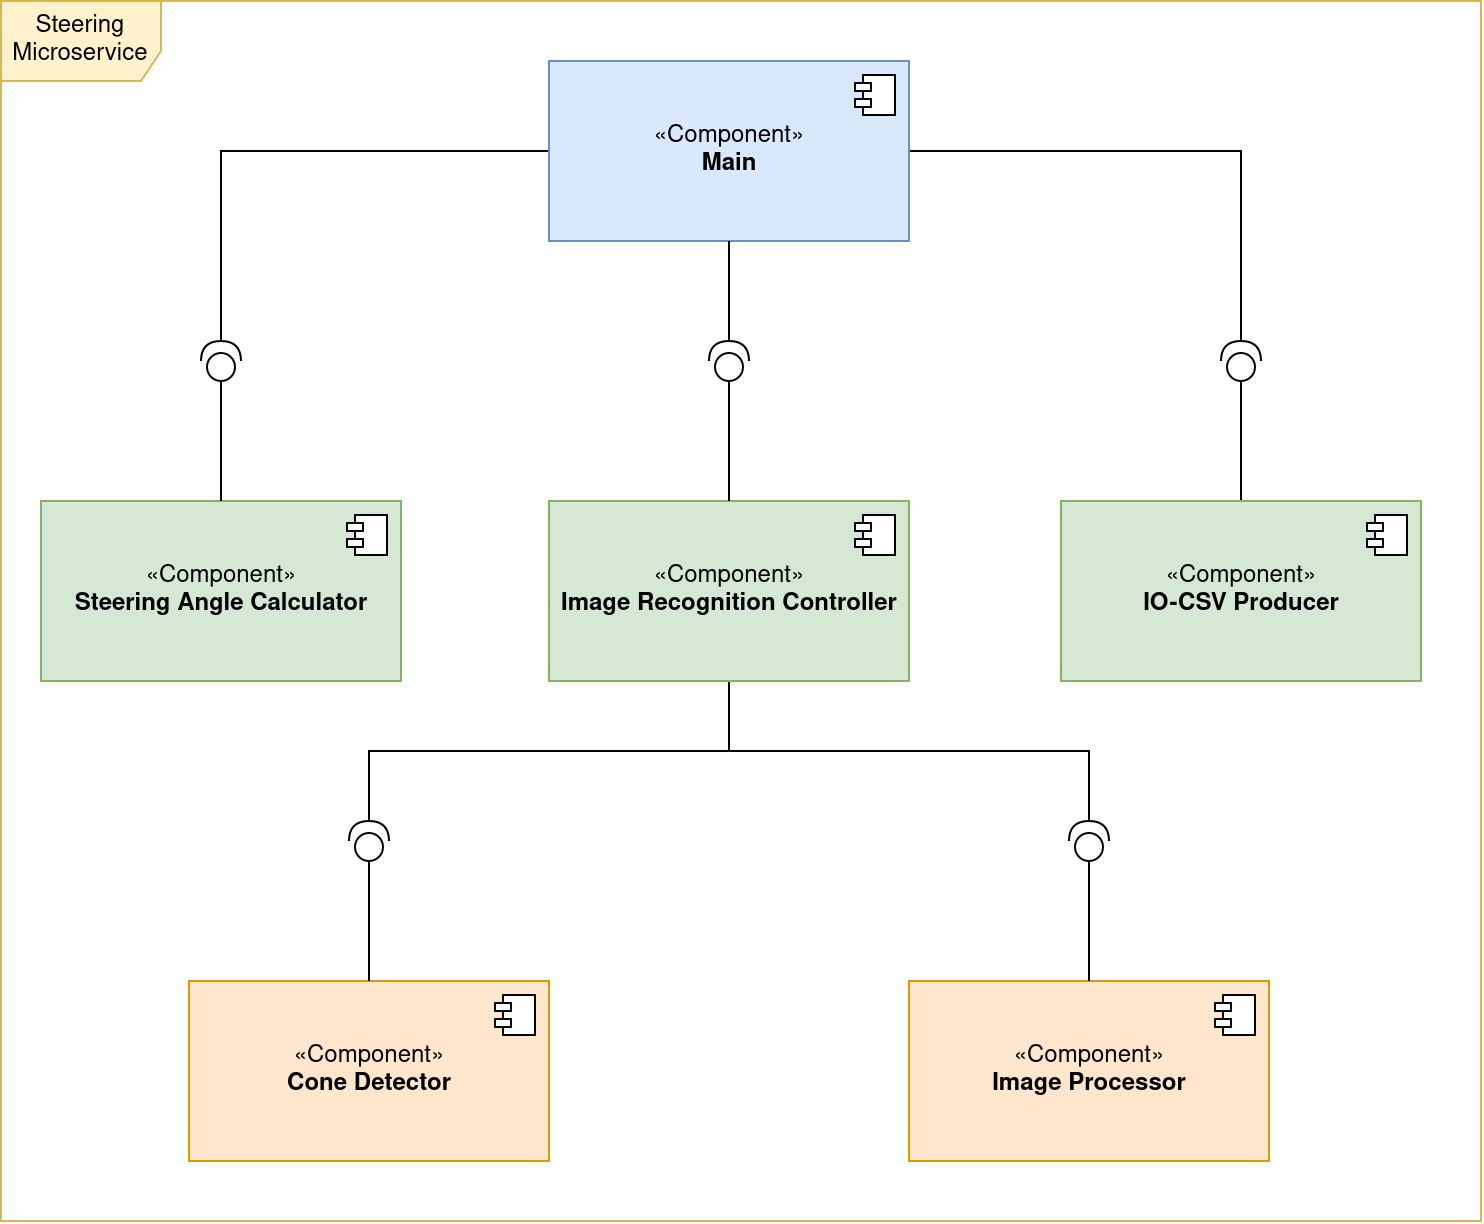

The diagram above was exported from draw.io. Its source (the exported page's mxGraphModel, read from the mxfile embedded in the PNG):
<mxGraphModel dx="1132" dy="646" grid="1" gridSize="10" guides="1" tooltips="1" connect="1" arrows="1" fold="1" page="1" pageScale="1" pageWidth="827" pageHeight="1169" math="0" shadow="0">
  <root>
    <mxCell id="0" />
    <mxCell id="1" parent="0" />
    <mxCell id="2" style="edgeStyle=orthogonalEdgeStyle;rounded=0;orthogonalLoop=1;jettySize=auto;html=1;exitX=0;exitY=0.5;exitDx=0;exitDy=0;entryX=1;entryY=0.5;entryDx=0;entryDy=0;entryPerimeter=0;endArrow=none;endFill=0;strokeColor=#000000;" edge="1" source="4" target="19" parent="1">
      <mxGeometry relative="1" as="geometry" />
    </mxCell>
    <mxCell id="3" style="edgeStyle=orthogonalEdgeStyle;rounded=0;orthogonalLoop=1;jettySize=auto;html=1;exitX=1;exitY=0.5;exitDx=0;exitDy=0;entryX=1;entryY=0.5;entryDx=0;entryDy=0;entryPerimeter=0;endArrow=none;endFill=0;strokeColor=#000000;" edge="1" source="4" target="21" parent="1">
      <mxGeometry relative="1" as="geometry" />
    </mxCell>
    <mxCell id="4" value="«Component»&lt;br&gt;&lt;b&gt;Main&lt;/b&gt;" style="html=1;dropTarget=0;fillColor=#dae8fc;strokeColor=#6c8ebf;" vertex="1" parent="1">
      <mxGeometry x="324" y="80" width="180" height="90" as="geometry" />
    </mxCell>
    <mxCell id="5" value="" style="shape=module;jettyWidth=8;jettyHeight=4;" vertex="1" parent="4">
      <mxGeometry x="1" width="20" height="20" relative="1" as="geometry">
        <mxPoint x="-27" y="7" as="offset" />
      </mxGeometry>
    </mxCell>
    <mxCell id="6" value="«Component»&lt;br&gt;&lt;b&gt;Image Processor&lt;br&gt;&lt;/b&gt;" style="html=1;dropTarget=0;fillColor=#ffe6cc;strokeColor=#d79b00;" vertex="1" parent="1">
      <mxGeometry x="504" y="540" width="180" height="90" as="geometry" />
    </mxCell>
    <mxCell id="7" value="" style="shape=module;jettyWidth=8;jettyHeight=4;" vertex="1" parent="6">
      <mxGeometry x="1" width="20" height="20" relative="1" as="geometry">
        <mxPoint x="-27" y="7" as="offset" />
      </mxGeometry>
    </mxCell>
    <mxCell id="8" value="«Component»&lt;br&gt;&lt;b&gt;Steering Angle Calculator&lt;br&gt;&lt;/b&gt;" style="html=1;dropTarget=0;fillColor=#d5e8d4;strokeColor=#82b366;" vertex="1" parent="1">
      <mxGeometry x="70" y="300" width="180" height="90" as="geometry" />
    </mxCell>
    <mxCell id="9" value="" style="shape=module;jettyWidth=8;jettyHeight=4;" vertex="1" parent="8">
      <mxGeometry x="1" width="20" height="20" relative="1" as="geometry">
        <mxPoint x="-27" y="7" as="offset" />
      </mxGeometry>
    </mxCell>
    <mxCell id="10" style="edgeStyle=orthogonalEdgeStyle;rounded=0;orthogonalLoop=1;jettySize=auto;html=1;exitX=0.5;exitY=1;exitDx=0;exitDy=0;entryX=1;entryY=0.5;entryDx=0;entryDy=0;entryPerimeter=0;endArrow=none;endFill=0;" edge="1" source="12" target="23" parent="1">
      <mxGeometry relative="1" as="geometry" />
    </mxCell>
    <mxCell id="11" style="edgeStyle=orthogonalEdgeStyle;rounded=0;orthogonalLoop=1;jettySize=auto;html=1;exitX=0.5;exitY=1;exitDx=0;exitDy=0;entryX=1;entryY=0.5;entryDx=0;entryDy=0;entryPerimeter=0;endArrow=none;endFill=0;strokeColor=#000000;" edge="1" source="12" target="22" parent="1">
      <mxGeometry relative="1" as="geometry" />
    </mxCell>
    <mxCell id="12" value="«Component»&lt;br&gt;&lt;b&gt;Image Recognition Controller&lt;br&gt;&lt;/b&gt;" style="html=1;dropTarget=0;fillColor=#d5e8d4;strokeColor=#82b366;" vertex="1" parent="1">
      <mxGeometry x="324" y="300" width="180" height="90" as="geometry" />
    </mxCell>
    <mxCell id="13" value="" style="shape=module;jettyWidth=8;jettyHeight=4;" vertex="1" parent="12">
      <mxGeometry x="1" width="20" height="20" relative="1" as="geometry">
        <mxPoint x="-27" y="7" as="offset" />
      </mxGeometry>
    </mxCell>
    <mxCell id="14" style="rounded=0;orthogonalLoop=1;jettySize=auto;html=1;exitX=0.5;exitY=0;exitDx=0;exitDy=0;entryX=0;entryY=0.5;entryDx=0;entryDy=0;entryPerimeter=0;endArrow=none;endFill=0;strokeColor=#000000;" edge="1" source="15" target="21" parent="1">
      <mxGeometry relative="1" as="geometry" />
    </mxCell>
    <mxCell id="15" value="«Component»&lt;br&gt;&lt;b&gt;IO-CSV Producer&lt;br&gt;&lt;/b&gt;" style="html=1;dropTarget=0;fillColor=#d5e8d4;strokeColor=#82b366;" vertex="1" parent="1">
      <mxGeometry x="580" y="300" width="180" height="90" as="geometry" />
    </mxCell>
    <mxCell id="16" value="" style="shape=module;jettyWidth=8;jettyHeight=4;" vertex="1" parent="15">
      <mxGeometry x="1" width="20" height="20" relative="1" as="geometry">
        <mxPoint x="-27" y="7" as="offset" />
      </mxGeometry>
    </mxCell>
    <mxCell id="17" value="«Component»&lt;br&gt;&lt;b&gt;Cone Detector&lt;/b&gt;" style="html=1;dropTarget=0;fillColor=#ffe6cc;strokeColor=#d79b00;" vertex="1" parent="1">
      <mxGeometry x="144" y="540" width="180" height="90" as="geometry" />
    </mxCell>
    <mxCell id="18" value="" style="shape=module;jettyWidth=8;jettyHeight=4;" vertex="1" parent="17">
      <mxGeometry x="1" width="20" height="20" relative="1" as="geometry">
        <mxPoint x="-27" y="7" as="offset" />
      </mxGeometry>
    </mxCell>
    <mxCell id="19" value="" style="shape=providedRequiredInterface;html=1;verticalLabelPosition=bottom;rotation=-90;" vertex="1" parent="1">
      <mxGeometry x="150" y="220" width="20" height="20" as="geometry" />
    </mxCell>
    <mxCell id="20" value="" style="shape=providedRequiredInterface;html=1;verticalLabelPosition=bottom;rotation=-90;" vertex="1" parent="1">
      <mxGeometry x="404" y="220" width="20" height="20" as="geometry" />
    </mxCell>
    <mxCell id="21" value="" style="shape=providedRequiredInterface;html=1;verticalLabelPosition=bottom;rotation=-90;" vertex="1" parent="1">
      <mxGeometry x="660" y="220" width="20" height="20" as="geometry" />
    </mxCell>
    <mxCell id="22" value="" style="shape=providedRequiredInterface;html=1;verticalLabelPosition=bottom;rotation=-90;" vertex="1" parent="1">
      <mxGeometry x="584" y="460" width="20" height="20" as="geometry" />
    </mxCell>
    <mxCell id="23" value="" style="shape=providedRequiredInterface;html=1;verticalLabelPosition=bottom;rotation=-90;" vertex="1" parent="1">
      <mxGeometry x="224" y="460" width="20" height="20" as="geometry" />
    </mxCell>
    <mxCell id="24" value="" style="endArrow=none;html=1;entryX=0;entryY=0.5;entryDx=0;entryDy=0;entryPerimeter=0;exitX=0.5;exitY=0;exitDx=0;exitDy=0;" edge="1" source="17" target="23" parent="1">
      <mxGeometry width="50" height="50" relative="1" as="geometry">
        <mxPoint x="250" y="538" as="sourcePoint" />
        <mxPoint x="424" y="400" as="targetPoint" />
      </mxGeometry>
    </mxCell>
    <mxCell id="25" value="" style="endArrow=none;html=1;entryX=0;entryY=0.5;entryDx=0;entryDy=0;entryPerimeter=0;exitX=0.5;exitY=0;exitDx=0;exitDy=0;" edge="1" source="6" target="22" parent="1">
      <mxGeometry width="50" height="50" relative="1" as="geometry">
        <mxPoint x="260" y="548" as="sourcePoint" />
        <mxPoint x="260" y="490" as="targetPoint" />
      </mxGeometry>
    </mxCell>
    <mxCell id="26" value="" style="endArrow=none;html=1;exitX=0.5;exitY=0;exitDx=0;exitDy=0;entryX=0;entryY=0.5;entryDx=0;entryDy=0;entryPerimeter=0;" edge="1" source="12" target="20" parent="1">
      <mxGeometry width="50" height="50" relative="1" as="geometry">
        <mxPoint x="410" y="290" as="sourcePoint" />
        <mxPoint x="440" y="210" as="targetPoint" />
      </mxGeometry>
    </mxCell>
    <mxCell id="27" value="" style="endArrow=none;html=1;exitX=1;exitY=0.5;exitDx=0;exitDy=0;entryX=0.5;entryY=1;entryDx=0;entryDy=0;exitPerimeter=0;" edge="1" source="20" target="4" parent="1">
      <mxGeometry width="50" height="50" relative="1" as="geometry">
        <mxPoint x="424" y="310" as="sourcePoint" />
        <mxPoint x="424" y="250" as="targetPoint" />
      </mxGeometry>
    </mxCell>
    <mxCell id="28" value="" style="endArrow=none;html=1;exitX=0.5;exitY=0;exitDx=0;exitDy=0;entryX=0;entryY=0.5;entryDx=0;entryDy=0;entryPerimeter=0;" edge="1" source="8" target="19" parent="1">
      <mxGeometry width="50" height="50" relative="1" as="geometry">
        <mxPoint x="390" y="260" as="sourcePoint" />
        <mxPoint x="440" y="210" as="targetPoint" />
      </mxGeometry>
    </mxCell>
    <mxCell id="29" value="Steering Microservice" style="shape=umlFrame;whiteSpace=wrap;html=1;width=80;height=40;fillColor=#fff2cc;shadow=0;sketch=0;strokeColor=#d6b656;" vertex="1" parent="1">
      <mxGeometry x="50" y="50" width="740" height="610" as="geometry" />
    </mxCell>
  </root>
</mxGraphModel>